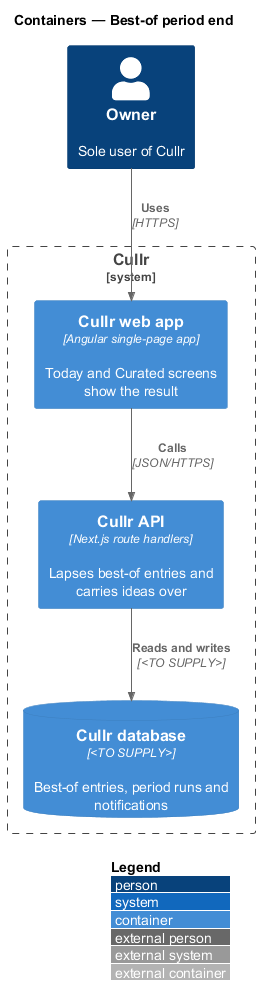

The diagram above was rendered by PlantUML. Its source (embedded in the PNG):
@startuml
!include <C4/C4_Container>
LAYOUT_WITH_LEGEND()
title Containers — Best-of period end

Person(owner, "Owner", "Sole user of Cullr")
System_Boundary(cullr, "Cullr") {
  Container(spa, "Cullr web app", "Angular single-page app", "Today and Curated screens show the result")
  Container(api, "Cullr API", "Next.js route handlers", "Lapses best-of entries and carries ideas over")
  ContainerDb(db, "Cullr database", "<TO SUPPLY>", "Best-of entries, period runs and notifications")
}

Rel(owner, spa, "Uses", "HTTPS")
Rel(spa, api, "Calls", "JSON/HTTPS")
Rel(api, db, "Reads and writes", "<TO SUPPLY>")
@enduml